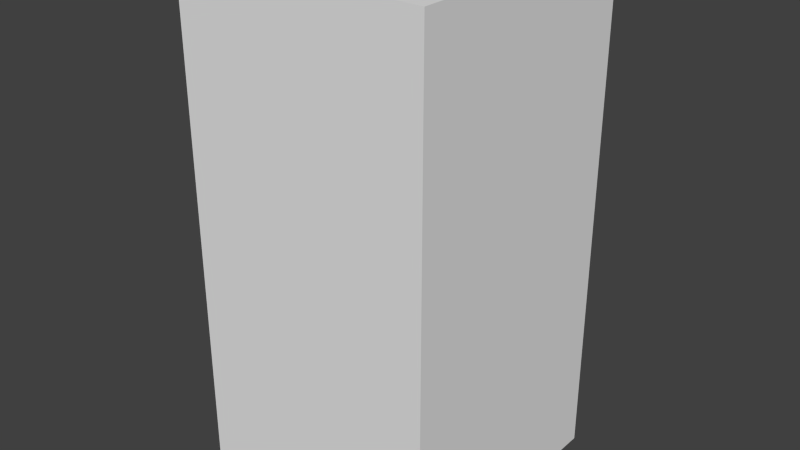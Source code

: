 # Source: brownXTwo.blend  (saved by Blender 2.68.0; exported with 4.5.12 LTS)
import bpy
from mathutils import Matrix  # noqa: F401  (used for matrix-valued properties, if any)

bpy.ops.wm.read_factory_settings(use_empty=True)
scene = bpy.context.scene
scene.name = 'Scene'

# ---- collections
col_collection_1 = bpy.data.collections.new('Collection 1'); scene.collection.children.link(col_collection_1)

# ---- world
world_world = bpy.data.worlds.new('World'); scene.world = world_world
world_world.color = (0.05088, 0.05088, 0.05088)
world_world.use_sun_shadow = False
world_world.sun_shadow_jitter_overblur = 0.0
world_world.cycles.sampling_method = 'MANUAL'
world_world.cycles.sample_map_resolution = 256

# ---- meshes
me_brownxtwo = bpy.data.meshes.new('brownXTwo')
me_brownxtwo.from_pydata([(-0.5, -0.5, -1.0), (-0.5, 0.5, -1.0), (0.5, 0.5, -1.0), (0.5, -0.5, -1.0), (-0.5, -0.5, 1.0), (-0.5, 0.5, 1.0), (0.5, 0.5, 1.0), (0.5, -0.5, 1.0)], [], [(4, 5, 1, 0), (5, 6, 2, 1), (6, 7, 3, 2), (7, 4, 0, 3), (0, 1, 2, 3), (7, 6, 5, 4)])
me_brownxtwo.use_remesh_preserve_volume = False
me_brownxtwo.use_remesh_preserve_attributes = False
me_brownxtwo.use_mirror_vertex_groups = False
me_brownxtwo.update()

# ---- objects
ob_brownxtwo = bpy.data.objects.new('brownXTwo', me_brownxtwo)

# ---- transforms, parenting, visibility, modifiers, constraints
ob_brownxtwo.location = (0.0, 0.0, 0.0)
ob_brownxtwo.lineart.crease_threshold = 0.0

# ---- collection membership
col_collection_1.objects.link(ob_brownxtwo)

# ---- scene / render settings (as saved in the file)
scene.frame_start = 1; scene.frame_end = 250; scene.frame_set(1)
scene.render.engine = 'BLENDER_EEVEE_NEXT'
scene.render.image_settings.color_mode = 'RGB'
scene.render.image_settings.compression = 90
scene.render.resolution_percentage = 50
scene.render.dither_intensity = 0.0
scene.cycles.use_denoising = False
scene.cycles.samples = 10
scene.cycles.sampling_pattern = 'TABULATED_SOBOL'
scene.cycles.light_sampling_threshold = 0.0
scene.cycles.use_adaptive_sampling = False
scene.cycles.use_light_tree = False
scene.cycles.blur_glossy = 0.0
scene.cycles.volume_bounces = 1
scene.cycles.pixel_filter_type = 'GAUSSIAN'
scene.cycles.sample_clamp_indirect = 0.0
scene.view_settings.view_transform = 'Standard'
bpy.context.view_layer.update()

# ---- added for rendering (the .blend has no active camera and no usable light): camera, sun
cam_auto = bpy.data.cameras.new('AutoCamera')
cam_auto.lens = 50.0
cam_auto.sensor_width = 36.0
cam_auto.clip_end = 1000.0
ob_auto_camera = bpy.data.objects.new('AutoCamera', cam_auto)
scene.collection.objects.link(ob_auto_camera)
ob_auto_camera.location = (2.26633, -2.71959, 1.81306)
ob_auto_camera.rotation_euler = (1.09748, -7.21219e-08, 0.694738)
scene.camera = ob_auto_camera
light_auto_sun = bpy.data.lights.new('AutoSun', 'SUN')
light_auto_sun.energy = 3.0
light_auto_sun.angle = 0.0523599
ob_auto_sun = bpy.data.objects.new('AutoSun', light_auto_sun)
scene.collection.objects.link(ob_auto_sun)
ob_auto_sun.rotation_euler = (0.872665, 0.174533, 0.523599)
bpy.context.view_layer.update()
